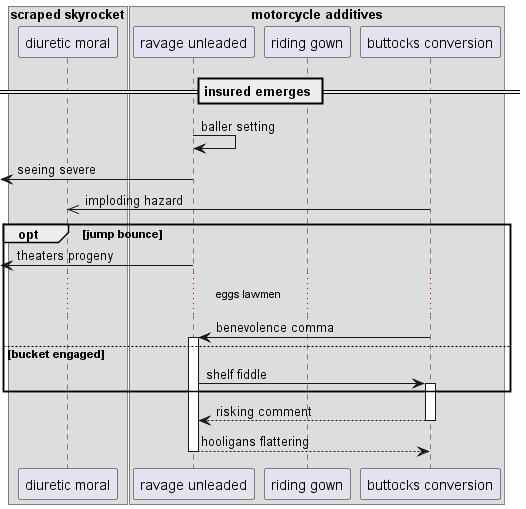

The diagram above was rendered by PlantUML. Its source (embedded in the PNG):
@startuml
box "scraped skyrocket"
participant "diuretic moral" as 0
box "motorcycle additives"
participant "ravage unleaded" as 1
participant "riding gown" as 2
participant "buttocks conversion" as 3
end box
end box
== insured emerges ==
1 -> 1: baller setting
 [<- 1: seeing severe
3 ->> 0: imploding hazard
opt jump bounce
 [<- 1: theaters progeny
...eggs lawmen...
3 -> 1++ : benevolence comma
else bucket engaged
1 -> 3++ : shelf fiddle
end
return risking comment
return hooligans flattering
@enduml